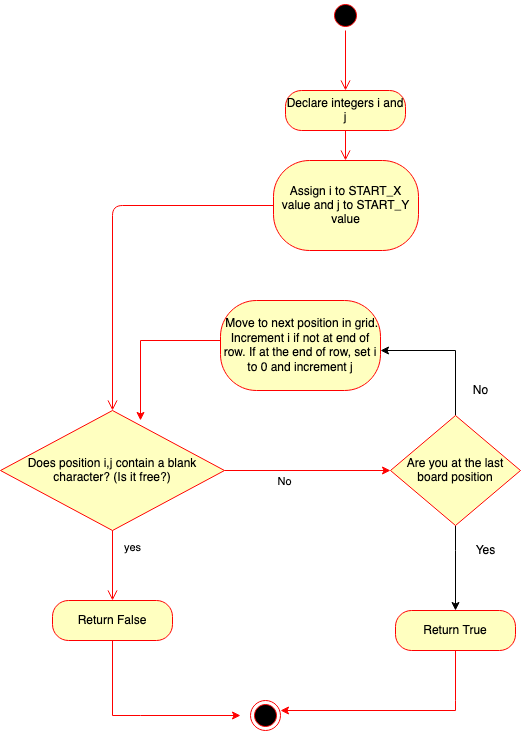

The diagram above was exported from draw.io. Its source (the exported page's mxGraphModel, read from the mxfile embedded in the PNG):
<mxGraphModel dx="984" dy="639" grid="1" gridSize="10" guides="1" tooltips="1" connect="1" arrows="1" fold="1" page="1" pageScale="1" pageWidth="850" pageHeight="1100" math="0" shadow="0">
  <root>
    <mxCell id="Jif2EH7hWY6BESaZEtzw-0" />
    <mxCell id="Jif2EH7hWY6BESaZEtzw-1" parent="Jif2EH7hWY6BESaZEtzw-0" />
    <mxCell id="Jif2EH7hWY6BESaZEtzw-2" value="" style="ellipse;html=1;shape=startState;fillColor=#000000;strokeColor=#ff0000;" parent="Jif2EH7hWY6BESaZEtzw-1" vertex="1">
      <mxGeometry x="410" y="50" width="30" height="30" as="geometry" />
    </mxCell>
    <mxCell id="Jif2EH7hWY6BESaZEtzw-3" value="" style="edgeStyle=orthogonalEdgeStyle;html=1;verticalAlign=bottom;endArrow=open;endSize=8;strokeColor=#ff0000;" parent="Jif2EH7hWY6BESaZEtzw-1" source="Jif2EH7hWY6BESaZEtzw-2" edge="1">
      <mxGeometry relative="1" as="geometry">
        <mxPoint x="425" y="140" as="targetPoint" />
      </mxGeometry>
    </mxCell>
    <mxCell id="Jif2EH7hWY6BESaZEtzw-4" value="Assign i to START_X value and j to START_Y value" style="rounded=1;whiteSpace=wrap;html=1;arcSize=40;fontColor=#000000;fillColor=#ffffc0;strokeColor=#ff0000;" parent="Jif2EH7hWY6BESaZEtzw-1" vertex="1">
      <mxGeometry x="353" y="210" width="145" height="90" as="geometry" />
    </mxCell>
    <mxCell id="Jif2EH7hWY6BESaZEtzw-5" value="" style="edgeStyle=orthogonalEdgeStyle;html=1;verticalAlign=bottom;endArrow=open;endSize=8;strokeColor=#ff0000;entryX=0.5;entryY=0;entryDx=0;entryDy=0;" parent="Jif2EH7hWY6BESaZEtzw-1" source="Jif2EH7hWY6BESaZEtzw-4" target="Jif2EH7hWY6BESaZEtzw-6" edge="1">
      <mxGeometry relative="1" as="geometry">
        <mxPoint x="425" y="270" as="targetPoint" />
      </mxGeometry>
    </mxCell>
    <mxCell id="Jif2EH7hWY6BESaZEtzw-13" style="edgeStyle=orthogonalEdgeStyle;rounded=0;orthogonalLoop=1;jettySize=auto;html=1;strokeColor=#FF0000;" parent="Jif2EH7hWY6BESaZEtzw-1" source="Jif2EH7hWY6BESaZEtzw-6" target="Jif2EH7hWY6BESaZEtzw-14" edge="1">
      <mxGeometry relative="1" as="geometry">
        <mxPoint x="570" y="430" as="targetPoint" />
      </mxGeometry>
    </mxCell>
    <mxCell id="Jif2EH7hWY6BESaZEtzw-15" value="No" style="edgeLabel;html=1;align=center;verticalAlign=middle;resizable=0;points=[];" parent="Jif2EH7hWY6BESaZEtzw-13" vertex="1" connectable="0">
      <mxGeometry x="-0.2632" relative="1" as="geometry">
        <mxPoint x="-2" y="10" as="offset" />
      </mxGeometry>
    </mxCell>
    <mxCell id="Jif2EH7hWY6BESaZEtzw-6" value="Does position i,j contain a blank character? (Is it free?)" style="rhombus;whiteSpace=wrap;html=1;fillColor=#ffffc0;strokeColor=#ff0000;" parent="Jif2EH7hWY6BESaZEtzw-1" vertex="1">
      <mxGeometry x="80" y="460" width="224" height="120" as="geometry" />
    </mxCell>
    <mxCell id="Jif2EH7hWY6BESaZEtzw-8" value="yes" style="edgeStyle=orthogonalEdgeStyle;html=1;align=left;verticalAlign=top;endArrow=open;endSize=8;strokeColor=#ff0000;" parent="Jif2EH7hWY6BESaZEtzw-1" source="Jif2EH7hWY6BESaZEtzw-6" target="Jif2EH7hWY6BESaZEtzw-9" edge="1">
      <mxGeometry x="-0.875" y="10" relative="1" as="geometry">
        <mxPoint x="430" y="460" as="targetPoint" />
        <mxPoint as="offset" />
      </mxGeometry>
    </mxCell>
    <mxCell id="PDrfvmNY82V195BupUat-24" style="edgeStyle=orthogonalEdgeStyle;rounded=0;orthogonalLoop=1;jettySize=auto;html=1;strokeColor=#FF0000;" parent="Jif2EH7hWY6BESaZEtzw-1" source="Jif2EH7hWY6BESaZEtzw-9" edge="1">
      <mxGeometry relative="1" as="geometry">
        <mxPoint x="320" y="765" as="targetPoint" />
        <Array as="points">
          <mxPoint x="192" y="765" />
          <mxPoint x="220" y="765" />
        </Array>
      </mxGeometry>
    </mxCell>
    <mxCell id="Jif2EH7hWY6BESaZEtzw-9" value="Return False" style="rounded=1;whiteSpace=wrap;html=1;arcSize=40;fontColor=#000000;fillColor=#ffffc0;strokeColor=#ff0000;" parent="Jif2EH7hWY6BESaZEtzw-1" vertex="1">
      <mxGeometry x="132" y="650" width="120" height="40" as="geometry" />
    </mxCell>
    <mxCell id="PDrfvmNY82V195BupUat-7" style="edgeStyle=orthogonalEdgeStyle;rounded=0;orthogonalLoop=1;jettySize=auto;html=1;" parent="Jif2EH7hWY6BESaZEtzw-1" source="Jif2EH7hWY6BESaZEtzw-14" edge="1">
      <mxGeometry relative="1" as="geometry">
        <mxPoint x="535" y="660" as="targetPoint" />
        <Array as="points">
          <mxPoint x="535" y="600" />
          <mxPoint x="535" y="600" />
        </Array>
      </mxGeometry>
    </mxCell>
    <mxCell id="PDrfvmNY82V195BupUat-19" style="edgeStyle=orthogonalEdgeStyle;rounded=0;orthogonalLoop=1;jettySize=auto;html=1;strokeColor=#000000;" parent="Jif2EH7hWY6BESaZEtzw-1" source="Jif2EH7hWY6BESaZEtzw-14" target="PDrfvmNY82V195BupUat-20" edge="1">
      <mxGeometry relative="1" as="geometry">
        <mxPoint x="440" y="400" as="targetPoint" />
        <Array as="points">
          <mxPoint x="535" y="400" />
        </Array>
      </mxGeometry>
    </mxCell>
    <mxCell id="Jif2EH7hWY6BESaZEtzw-14" value="Are you at the last board position" style="rhombus;whiteSpace=wrap;html=1;fillColor=#ffffc0;strokeColor=#ff0000;" parent="Jif2EH7hWY6BESaZEtzw-1" vertex="1">
      <mxGeometry x="470" y="465" width="130" height="110" as="geometry" />
    </mxCell>
    <mxCell id="PDrfvmNY82V195BupUat-25" style="edgeStyle=orthogonalEdgeStyle;rounded=0;orthogonalLoop=1;jettySize=auto;html=1;strokeColor=#FF0000;" parent="Jif2EH7hWY6BESaZEtzw-1" source="Jif2EH7hWY6BESaZEtzw-19" edge="1">
      <mxGeometry relative="1" as="geometry">
        <mxPoint x="360" y="760" as="targetPoint" />
        <Array as="points">
          <mxPoint x="535" y="750" />
          <mxPoint x="535" y="750" />
        </Array>
      </mxGeometry>
    </mxCell>
    <mxCell id="Jif2EH7hWY6BESaZEtzw-19" value="Return True" style="rounded=1;whiteSpace=wrap;html=1;arcSize=40;fontColor=#000000;fillColor=#ffffc0;strokeColor=#ff0000;" parent="Jif2EH7hWY6BESaZEtzw-1" vertex="1">
      <mxGeometry x="475" y="660" width="120" height="40" as="geometry" />
    </mxCell>
    <mxCell id="PDrfvmNY82V195BupUat-0" value="Declare integers i and j" style="rounded=1;whiteSpace=wrap;html=1;arcSize=40;fontColor=#000000;fillColor=#ffffc0;strokeColor=#ff0000;" parent="Jif2EH7hWY6BESaZEtzw-1" vertex="1">
      <mxGeometry x="365" y="140" width="120" height="40" as="geometry" />
    </mxCell>
    <mxCell id="PDrfvmNY82V195BupUat-1" value="" style="edgeStyle=orthogonalEdgeStyle;html=1;verticalAlign=bottom;endArrow=open;endSize=8;strokeColor=#ff0000;" parent="Jif2EH7hWY6BESaZEtzw-1" source="PDrfvmNY82V195BupUat-0" edge="1">
      <mxGeometry relative="1" as="geometry">
        <mxPoint x="425" y="210" as="targetPoint" />
      </mxGeometry>
    </mxCell>
    <mxCell id="PDrfvmNY82V195BupUat-8" value="Yes" style="text;html=1;align=center;verticalAlign=middle;resizable=0;points=[];autosize=1;" parent="Jif2EH7hWY6BESaZEtzw-1" vertex="1">
      <mxGeometry x="545" y="590" width="40" height="20" as="geometry" />
    </mxCell>
    <mxCell id="PDrfvmNY82V195BupUat-22" style="edgeStyle=orthogonalEdgeStyle;rounded=0;orthogonalLoop=1;jettySize=auto;html=1;entryX=0.625;entryY=0.083;entryDx=0;entryDy=0;entryPerimeter=0;fillColor=#f8cecc;strokeColor=#FF0000;" parent="Jif2EH7hWY6BESaZEtzw-1" source="PDrfvmNY82V195BupUat-20" target="Jif2EH7hWY6BESaZEtzw-6" edge="1">
      <mxGeometry relative="1" as="geometry">
        <Array as="points">
          <mxPoint x="220" y="390" />
        </Array>
      </mxGeometry>
    </mxCell>
    <mxCell id="PDrfvmNY82V195BupUat-20" value="&amp;nbsp;Move to next position in grid. Increment i if not at end of row. If at the end of row, set i to 0 and increment j" style="rounded=1;whiteSpace=wrap;html=1;arcSize=40;fontColor=#000000;fillColor=#ffffc0;strokeColor=#ff0000;" parent="Jif2EH7hWY6BESaZEtzw-1" vertex="1">
      <mxGeometry x="300" y="350" width="160" height="90" as="geometry" />
    </mxCell>
    <mxCell id="PDrfvmNY82V195BupUat-21" value="No" style="text;html=1;align=center;verticalAlign=middle;resizable=0;points=[];autosize=1;" parent="Jif2EH7hWY6BESaZEtzw-1" vertex="1">
      <mxGeometry x="545" y="430" width="30" height="20" as="geometry" />
    </mxCell>
    <mxCell id="PDrfvmNY82V195BupUat-26" value="" style="ellipse;html=1;shape=endState;fillColor=#000000;strokeColor=#ff0000;" parent="Jif2EH7hWY6BESaZEtzw-1" vertex="1">
      <mxGeometry x="330" y="750" width="30" height="30" as="geometry" />
    </mxCell>
  </root>
</mxGraphModel>